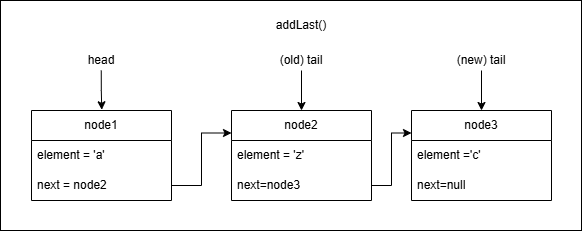

The diagram above was exported from draw.io. Its source (the exported page's mxGraphModel, read from the mxfile embedded in the PNG):
<mxGraphModel dx="786" dy="497" grid="1" gridSize="10" guides="1" tooltips="1" connect="1" arrows="1" fold="1" page="1" pageScale="1" pageWidth="850" pageHeight="1100" math="0" shadow="0">
  <root>
    <mxCell id="PhDkBgfKk16E8hzWRfK--0" />
    <mxCell id="PhDkBgfKk16E8hzWRfK--1" parent="PhDkBgfKk16E8hzWRfK--0" />
    <mxCell id="PhDkBgfKk16E8hzWRfK--2" parent="PhDkBgfKk16E8hzWRfK--1" style="rounded=0;whiteSpace=wrap;html=1;" value="" vertex="1">
      <mxGeometry height="230" width="581" x="89" y="50" as="geometry" />
    </mxCell>
    <mxCell id="PhDkBgfKk16E8hzWRfK--3" parent="PhDkBgfKk16E8hzWRfK--1" style="swimlane;fontStyle=0;childLayout=stackLayout;horizontal=1;startSize=30;horizontalStack=0;resizeParent=1;resizeParentMax=0;resizeLast=0;collapsible=1;marginBottom=0;whiteSpace=wrap;html=1;" value="node1" vertex="1">
      <mxGeometry height="90" width="140" x="120" y="160" as="geometry" />
    </mxCell>
    <mxCell id="PhDkBgfKk16E8hzWRfK--4" parent="PhDkBgfKk16E8hzWRfK--3" style="text;strokeColor=none;fillColor=none;align=left;verticalAlign=middle;spacingLeft=4;spacingRight=4;overflow=hidden;points=[[0,0.5],[1,0.5]];portConstraint=eastwest;rotatable=0;whiteSpace=wrap;html=1;" value="element = 'a'" vertex="1">
      <mxGeometry height="30" width="140" y="30" as="geometry" />
    </mxCell>
    <mxCell id="PhDkBgfKk16E8hzWRfK--5" parent="PhDkBgfKk16E8hzWRfK--3" style="text;strokeColor=none;fillColor=none;align=left;verticalAlign=middle;spacingLeft=4;spacingRight=4;overflow=hidden;points=[[0,0.5],[1,0.5]];portConstraint=eastwest;rotatable=0;whiteSpace=wrap;html=1;" value="next = node2" vertex="1">
      <mxGeometry height="30" width="140" y="60" as="geometry" />
    </mxCell>
    <mxCell id="PhDkBgfKk16E8hzWRfK--6" parent="PhDkBgfKk16E8hzWRfK--1" style="swimlane;fontStyle=0;childLayout=stackLayout;horizontal=1;startSize=30;horizontalStack=0;resizeParent=1;resizeParentMax=0;resizeLast=0;collapsible=1;marginBottom=0;whiteSpace=wrap;html=1;" value="node2" vertex="1">
      <mxGeometry height="90" width="140" x="320" y="160" as="geometry" />
    </mxCell>
    <mxCell id="PhDkBgfKk16E8hzWRfK--7" parent="PhDkBgfKk16E8hzWRfK--6" style="text;strokeColor=none;fillColor=none;align=left;verticalAlign=middle;spacingLeft=4;spacingRight=4;overflow=hidden;points=[[0,0.5],[1,0.5]];portConstraint=eastwest;rotatable=0;whiteSpace=wrap;html=1;" value="element = 'z'" vertex="1">
      <mxGeometry height="30" width="140" y="30" as="geometry" />
    </mxCell>
    <mxCell id="PhDkBgfKk16E8hzWRfK--8" parent="PhDkBgfKk16E8hzWRfK--6" style="text;strokeColor=none;fillColor=none;align=left;verticalAlign=middle;spacingLeft=4;spacingRight=4;overflow=hidden;points=[[0,0.5],[1,0.5]];portConstraint=eastwest;rotatable=0;whiteSpace=wrap;html=1;" value="next=node3" vertex="1">
      <mxGeometry height="30" width="140" y="60" as="geometry" />
    </mxCell>
    <mxCell id="PhDkBgfKk16E8hzWRfK--9" parent="PhDkBgfKk16E8hzWRfK--1" style="text;html=1;whiteSpace=wrap;strokeColor=none;fillColor=none;align=center;verticalAlign=middle;rounded=0;" value="head" vertex="1">
      <mxGeometry height="20" width="60" x="160" y="100" as="geometry" />
    </mxCell>
    <mxCell id="PhDkBgfKk16E8hzWRfK--10" edge="1" parent="PhDkBgfKk16E8hzWRfK--1" style="edgeStyle=orthogonalEdgeStyle;rounded=0;orthogonalLoop=1;jettySize=auto;html=1;entryX=0.432;entryY=-0.008;entryDx=0;entryDy=0;entryPerimeter=0;">
      <mxGeometry relative="1" as="geometry">
        <Array as="points">
          <mxPoint x="189.75" y="140" />
          <mxPoint x="190.75" y="140" />
        </Array>
        <mxPoint x="189.75" y="120" as="sourcePoint" />
        <mxPoint x="190.23000000000002" y="159.27999999999997" as="targetPoint" />
      </mxGeometry>
    </mxCell>
    <mxCell id="PhDkBgfKk16E8hzWRfK--11" edge="1" parent="PhDkBgfKk16E8hzWRfK--1" source="PhDkBgfKk16E8hzWRfK--12" style="edgeStyle=orthogonalEdgeStyle;rounded=0;orthogonalLoop=1;jettySize=auto;html=1;entryX=0.5;entryY=0;entryDx=0;entryDy=0;" target="PhDkBgfKk16E8hzWRfK--6">
      <mxGeometry relative="1" as="geometry" />
    </mxCell>
    <mxCell id="PhDkBgfKk16E8hzWRfK--12" parent="PhDkBgfKk16E8hzWRfK--1" style="text;html=1;whiteSpace=wrap;strokeColor=none;fillColor=none;align=center;verticalAlign=middle;rounded=0;" value="(old) tail" vertex="1">
      <mxGeometry height="20" width="60" x="360" y="100" as="geometry" />
    </mxCell>
    <mxCell id="9POmrqOh_yTFRq_m7sF4-0" parent="PhDkBgfKk16E8hzWRfK--1" style="swimlane;fontStyle=0;childLayout=stackLayout;horizontal=1;startSize=30;horizontalStack=0;resizeParent=1;resizeParentMax=0;resizeLast=0;collapsible=1;marginBottom=0;whiteSpace=wrap;html=1;" value="node3" vertex="1">
      <mxGeometry height="90" width="140" x="500" y="160" as="geometry" />
    </mxCell>
    <mxCell id="9POmrqOh_yTFRq_m7sF4-1" parent="9POmrqOh_yTFRq_m7sF4-0" style="text;strokeColor=none;fillColor=none;align=left;verticalAlign=middle;spacingLeft=4;spacingRight=4;overflow=hidden;points=[[0,0.5],[1,0.5]];portConstraint=eastwest;rotatable=0;whiteSpace=wrap;html=1;" value="element ='c'" vertex="1">
      <mxGeometry height="30" width="140" y="30" as="geometry" />
    </mxCell>
    <mxCell id="9POmrqOh_yTFRq_m7sF4-2" parent="9POmrqOh_yTFRq_m7sF4-0" style="text;strokeColor=none;fillColor=none;align=left;verticalAlign=middle;spacingLeft=4;spacingRight=4;overflow=hidden;points=[[0,0.5],[1,0.5]];portConstraint=eastwest;rotatable=0;whiteSpace=wrap;html=1;" value="next=null" vertex="1">
      <mxGeometry height="30" width="140" y="60" as="geometry" />
    </mxCell>
    <mxCell id="9POmrqOh_yTFRq_m7sF4-3" edge="1" parent="PhDkBgfKk16E8hzWRfK--1" source="9POmrqOh_yTFRq_m7sF4-4" style="edgeStyle=orthogonalEdgeStyle;rounded=0;orthogonalLoop=1;jettySize=auto;html=1;entryX=0.5;entryY=0;entryDx=0;entryDy=0;" target="9POmrqOh_yTFRq_m7sF4-0">
      <mxGeometry relative="1" as="geometry" />
    </mxCell>
    <mxCell id="9POmrqOh_yTFRq_m7sF4-4" parent="PhDkBgfKk16E8hzWRfK--1" style="text;html=1;whiteSpace=wrap;strokeColor=none;fillColor=none;align=center;verticalAlign=middle;rounded=0;" value="(new) tail" vertex="1">
      <mxGeometry height="20" width="60" x="540" y="100" as="geometry" />
    </mxCell>
    <mxCell id="9POmrqOh_yTFRq_m7sF4-5" edge="1" parent="PhDkBgfKk16E8hzWRfK--1" source="PhDkBgfKk16E8hzWRfK--8" style="edgeStyle=orthogonalEdgeStyle;rounded=0;orthogonalLoop=1;jettySize=auto;html=1;entryX=0;entryY=0.25;entryDx=0;entryDy=0;" target="9POmrqOh_yTFRq_m7sF4-0" value="">
      <mxGeometry relative="1" as="geometry" />
    </mxCell>
    <mxCell id="9POmrqOh_yTFRq_m7sF4-6" edge="1" parent="PhDkBgfKk16E8hzWRfK--1" source="PhDkBgfKk16E8hzWRfK--5" style="edgeStyle=orthogonalEdgeStyle;rounded=0;orthogonalLoop=1;jettySize=auto;html=1;entryX=0;entryY=0.25;entryDx=0;entryDy=0;" target="PhDkBgfKk16E8hzWRfK--6" value="">
      <mxGeometry relative="1" as="geometry" />
    </mxCell>
    <mxCell id="9POmrqOh_yTFRq_m7sF4-7" parent="PhDkBgfKk16E8hzWRfK--1" style="text;html=1;whiteSpace=wrap;strokeColor=none;fillColor=none;align=center;verticalAlign=middle;rounded=0;" value="addLast()" vertex="1">
      <mxGeometry height="30" width="60" x="360" y="60" as="geometry" />
    </mxCell>
  </root>
</mxGraphModel>